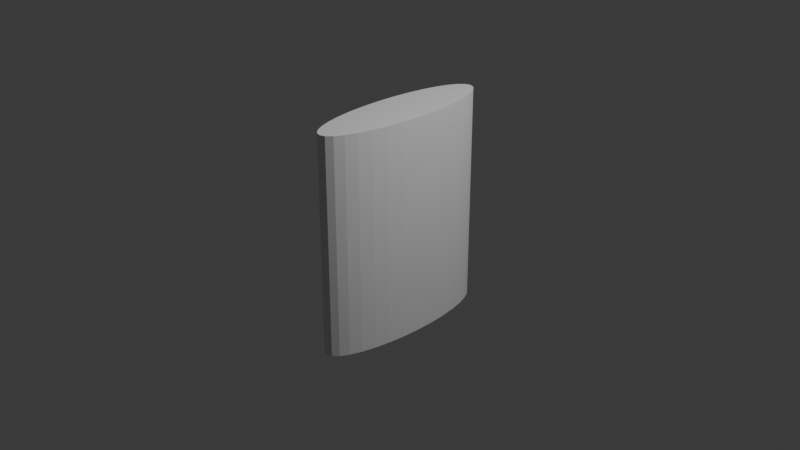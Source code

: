# Source: model1.blend  (saved by Blender 4.0.36; exported with 4.5.12 LTS)
import bpy
from mathutils import Matrix  # noqa: F401  (used for matrix-valued properties, if any)

bpy.ops.wm.read_factory_settings(use_empty=True)
scene = bpy.context.scene
scene.name = 'Scene'

# ---- collections
col_collection = bpy.data.collections.new('Collection'); scene.collection.children.link(col_collection)

# ---- world
world_world = bpy.data.worlds.new('World'); scene.world = world_world
world_world.use_nodes = True; world_world.node_tree.nodes.clear()
_N = world_world.node_tree.nodes; _L = world_world.node_tree.links
n0 = _N.new('ShaderNodeOutputWorld'); n0.name = 'World Output'; n0.location = (300, 300)
n1 = _N.new('ShaderNodeBackground'); n1.name = 'Background'; n1.location = (10, 300)
n1.inputs[0].default_value = (0.05088, 0.05088, 0.05088, 1.0)
_L.new(n1.outputs[0], n0.inputs[0])
n0.is_active_output = True
world_world.color = (0.05088, 0.05088, 0.05088)
world_world.use_sun_shadow = False
world_world.sun_shadow_jitter_overblur = 0.0

# ---- cameras
cam_camera = bpy.data.cameras.new('Camera')
cam_camera.clip_end = 100.0
cam_camera.ortho_scale = 7.314

# ---- lights
light_light = bpy.data.lights.new('Light', 'POINT')
light_light.transmission_factor = 0.0
light_light.use_soft_falloff = False
light_light.energy = 1000.0
light_light.shadow_soft_size = 0.1
light_light.shadow_maximum_resolution = 0.006
light_light.use_absolute_resolution = True

# ---- meshes
me_cylinder = bpy.data.meshes.new('Cylinder')
me_cylinder.from_pydata([(0.0, 1.0, -1.0), (0.0, 1.0, 1.0), (0.1951, 0.9808, -1.0), (0.1951, 0.9808, 1.0), (0.3827, 0.9239, -1.0), (0.3827, 0.9239, 1.0), (0.5556, 0.8315, -1.0), (0.5556, 0.8315, 1.0), (0.7071, 0.7071, -1.0), (0.7071, 0.7071, 1.0), (0.8315, 0.5556, -1.0), (0.8315, 0.5556, 1.0), (0.9239, 0.3827, -1.0), (0.9239, 0.3827, 1.0), (0.9808, 0.1951, -1.0), (0.9808, 0.1951, 1.0), (1.0, 0.0, -1.0), (1.0, 0.0, 1.0), (0.9808, -0.1951, -1.0), (0.9808, -0.1951, 1.0), (0.9239, -0.3827, -1.0), (0.9239, -0.3827, 1.0), (0.8315, -0.5556, -1.0), (0.8315, -0.5556, 1.0), (0.7071, -0.7071, -1.0), (0.7071, -0.7071, 1.0), (0.5556, -0.8315, -1.0), (0.5556, -0.8315, 1.0), (0.3827, -0.9239, -1.0), (0.3827, -0.9239, 1.0), (0.1951, -0.9808, -1.0), (0.1951, -0.9808, 1.0), (0.0, -1.0, -1.0), (0.0, -1.0, 1.0), (-0.1951, -0.9808, -1.0), (-0.1951, -0.9808, 1.0), (-0.3827, -0.9239, -1.0), (-0.3827, -0.9239, 1.0), (-0.5556, -0.8315, -1.0), (-0.5556, -0.8315, 1.0), (-0.7071, -0.7071, -1.0), (-0.7071, -0.7071, 1.0), (-0.8315, -0.5556, -1.0), (-0.8315, -0.5556, 1.0), (-0.9239, -0.3827, -1.0), (-0.9239, -0.3827, 1.0), (-0.9808, -0.1951, -1.0), (-0.9808, -0.1951, 1.0), (-1.0, 0.0, -1.0), (-1.0, 0.0, 1.0), (-0.9808, 0.1951, -1.0), (-0.9808, 0.1951, 1.0), (-0.9239, 0.3827, -1.0), (-0.9239, 0.3827, 1.0), (-0.8315, 0.5556, -1.0), (-0.8315, 0.5556, 1.0), (-0.7071, 0.7071, -1.0), (-0.7071, 0.7071, 1.0), (-0.5556, 0.8315, -1.0), (-0.5556, 0.8315, 1.0), (-0.3827, 0.9239, -1.0), (-0.3827, 0.9239, 1.0), (-0.1951, 0.9808, -1.0), (-0.1951, 0.9808, 1.0)], [], [(0, 1, 3, 2), (2, 3, 5, 4), (4, 5, 7, 6), (6, 7, 9, 8), (8, 9, 11, 10), (10, 11, 13, 12), (12, 13, 15, 14), (14, 15, 17, 16), (16, 17, 19, 18), (18, 19, 21, 20), (20, 21, 23, 22), (22, 23, 25, 24), (24, 25, 27, 26), (26, 27, 29, 28), (28, 29, 31, 30), (30, 31, 33, 32), (32, 33, 35, 34), (34, 35, 37, 36), (36, 37, 39, 38), (38, 39, 41, 40), (40, 41, 43, 42), (42, 43, 45, 44), (44, 45, 47, 46), (46, 47, 49, 48), (48, 49, 51, 50), (50, 51, 53, 52), (52, 53, 55, 54), (54, 55, 57, 56), (56, 57, 59, 58), (58, 59, 61, 60), (3, 1, 63, 61, 59, 57, 55, 53, 51, 49, 47, 45, 43, 41, 39, 37, 35, 33, 31, 29, 27, 25, 23, 21, 19, 17, 15, 13, 11, 9, 7, 5), (60, 61, 63, 62), (62, 63, 1, 0), (0, 2, 4, 6, 8, 10, 12, 14, 16, 18, 20, 22, 24, 26, 28, 30, 32, 34, 36, 38, 40, 42, 44, 46, 48, 50, 52, 54, 56, 58, 60, 62)])
_uv = me_cylinder.uv_layers.new(name='UVMap')
_uv.uv.foreach_set('vector', [1.0, 0.5, 1.0, 1.0, 0.9688, 1.0, 0.9688, 0.5, 0.9688, 0.5, 0.9688, 1.0, 0.9375, 1.0, 0.9375, 0.5, 0.9375, 0.5, 0.9375, 1.0, 0.9062, 1.0, 0.9062, 0.5, 0.9062, 0.5, 0.9062, 1.0, 0.875, 1.0, 0.875, 0.5, 0.875, 0.5, 0.875, 1.0, 0.8438, 1.0, 0.8438, 0.5, 0.8438, 0.5, 0.8438, 1.0, 0.8125, 1.0, 0.8125, 0.5, 0.8125, 0.5, 0.8125, 1.0, 0.7812, 1.0, 0.7812, 0.5, 0.7812, 0.5, 0.7812, 1.0, 0.75, 1.0, 0.75, 0.5, 0.75, 0.5, 0.75, 1.0, 0.7188, 1.0, 0.7188, 0.5, 0.7188, 0.5, 0.7188, 1.0, 0.6875, 1.0, 0.6875, 0.5, 0.6875, 0.5, 0.6875, 1.0, 0.6562, 1.0, 0.6562, 0.5, 0.6562, 0.5, 0.6562, 1.0, 0.625, 1.0, 0.625, 0.5, 0.625, 0.5, 0.625, 1.0, 0.5938, 1.0, 0.5938, 0.5, 0.5938, 0.5, 0.5938, 1.0, 0.5625, 1.0, 0.5625, 0.5, 0.5625, 0.5, 0.5625, 1.0, 0.5312, 1.0, 0.5312, 0.5, 0.5312, 0.5, 0.5312, 1.0, 0.5, 1.0, 0.5, 0.5, 0.5, 0.5, 0.5, 1.0, 0.4688, 1.0, 0.4688, 0.5, 0.4688, 0.5, 0.4688, 1.0, 0.4375, 1.0, 0.4375, 0.5, 0.4375, 0.5, 0.4375, 1.0, 0.4062, 1.0, 0.4062, 0.5, 0.4062, 0.5, 0.4062, 1.0, 0.375, 1.0, 0.375, 0.5, 0.375, 0.5, 0.375, 1.0, 0.3438, 1.0, 0.3438, 0.5, 0.3438, 0.5, 0.3438, 1.0, 0.3125, 1.0, 0.3125, 0.5, 0.3125, 0.5, 0.3125, 1.0, 0.2812, 1.0, 0.2812, 0.5, 0.2812, 0.5, 0.2812, 1.0, 0.25, 1.0, 0.25, 0.5, 0.25, 0.5, 0.25, 1.0, 0.2188, 1.0, 0.2188, 0.5, 0.2188, 0.5, 0.2188, 1.0, 0.1875, 1.0, 0.1875, 0.5, 0.1875, 0.5, 0.1875, 1.0, 0.1562, 1.0, 0.1562, 0.5, 0.1562, 0.5, 0.1562, 1.0, 0.125, 1.0, 0.125, 0.5, 0.125, 0.5, 0.125, 1.0, 0.09375, 1.0, 0.09375, 0.5, 0.09375, 0.5, 0.09375, 1.0, 0.0625, 1.0, 0.0625, 0.5, 0.2968, 0.4854, 0.25, 0.49, 0.2032, 0.4854, 0.1582, 0.4717, 0.1167, 0.4496, 0.08029, 0.4197, 0.05045, 0.3833, 0.02827, 0.3418, 0.01461, 0.2968, 0.01, 0.25, 0.01461, 0.2032, 0.02827, 0.1582, 0.05045, 0.1167, 0.08029, 0.08029, 0.1167, 0.05045, 0.1582, 0.02827, 0.2032, 0.01461, 0.25, 0.01, 0.2968, 0.01461, 0.3418, 0.02827, 0.3833, 0.05045, 0.4197, 0.08029, 0.4496, 0.1167, 0.4717, 0.1582, 0.4854, 0.2032, 0.49, 0.25, 0.4854, 0.2968, 0.4717, 0.3418, 0.4496, 0.3833, 0.4197, 0.4197, 0.3833, 0.4496, 0.3418, 0.4717, 0.0625, 0.5, 0.0625, 1.0, 0.03125, 1.0, 0.03125, 0.5, 0.03125, 0.5, 0.03125, 1.0, 0.0, 1.0, 0.0, 0.5, 0.75, 0.49, 0.7968, 0.4854, 0.8418, 0.4717, 0.8833, 0.4496, 0.9197, 0.4197, 0.9496, 0.3833, 0.9717, 0.3418, 0.9854, 0.2968, 0.99, 0.25, 0.9854, 0.2032, 0.9717, 0.1582, 0.9496, 0.1167, 0.9197, 0.08029, 0.8833, 0.05045, 0.8418, 0.02827, 0.7968, 0.01461, 0.75, 0.01, 0.7032, 0.01461, 0.6582, 0.02827, 0.6167, 0.05045, 0.5803, 0.08029, 0.5504, 0.1167, 0.5283, 0.1582, 0.5146, 0.2032, 0.51, 0.25, 0.5146, 0.2968, 0.5283, 0.3418, 0.5504, 0.3833, 0.5803, 0.4197, 0.6167, 0.4496, 0.6582, 0.4717, 0.7032, 0.4854])
me_cylinder.update()

# ---- objects
ob_light = bpy.data.objects.new('Light', light_light)
ob_camera = bpy.data.objects.new('Camera', cam_camera)
ob_cylinder = bpy.data.objects.new('Cylinder', me_cylinder)

# ---- transforms, parenting, visibility, modifiers, constraints
ob_light.location = (4.076, 1.005, 5.904)
ob_light.rotation_euler = (0.6503, 0.05522, 1.866)
ob_light.lock_rotations_4d = False
ob_light.empty_display_type = 'ARROWS'
ob_light.color = (0.0, 0.0, 0.0, 0.0)
ob_light.lineart.crease_threshold = 0.0
ob_camera.location = (7.359, -6.926, 4.958)
ob_camera.rotation_euler = (1.109, 0.0, 0.8149)
ob_camera.lock_rotations_4d = False
ob_camera.empty_display_type = 'ARROWS'
ob_camera.color = (0.0, 0.0, 0.0, 0.0)
ob_camera.display_type = 'WIRE'
ob_camera.lineart.crease_threshold = 0.0
ob_cylinder.location = (0.0, 0.0, 0.0)
ob_cylinder.scale = (-0.2894, 1.0, 1.185)

# ---- collection membership
col_collection.objects.link(ob_light)
col_collection.objects.link(ob_camera)
col_collection.objects.link(ob_cylinder)

# ---- scene / render settings (as saved in the file)
scene.camera = ob_camera
scene.frame_start = 1; scene.frame_end = 250; scene.frame_set(1)
scene.render.engine = 'BLENDER_EEVEE_NEXT'
scene.cycles.sampling_pattern = 'TABULATED_SOBOL'
bpy.context.view_layer.update()
